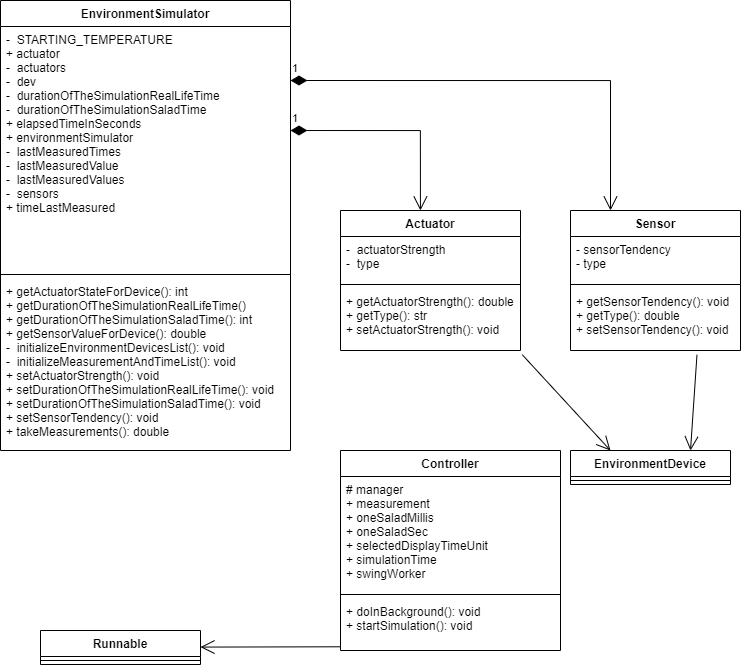

The diagram above was exported from draw.io. Its source (the exported page's mxGraphModel, read from the mxfile embedded in the PNG):
<mxGraphModel dx="1202" dy="541" grid="1" gridSize="10" guides="1" tooltips="1" connect="1" arrows="1" fold="1" page="1" pageScale="1" pageWidth="827" pageHeight="1169" math="0" shadow="0">
  <root>
    <mxCell id="0" />
    <mxCell id="1" parent="0" />
    <mxCell id="T1IjslpI-QcGcDCvU_z--1" value="EnvironmentSimulator" style="swimlane;fontStyle=1;align=center;verticalAlign=top;childLayout=stackLayout;horizontal=1;startSize=26;horizontalStack=0;resizeParent=1;resizeParentMax=0;resizeLast=0;collapsible=1;marginBottom=0;" parent="1" vertex="1">
      <mxGeometry x="60" y="20" width="290" height="450" as="geometry" />
    </mxCell>
    <mxCell id="T1IjslpI-QcGcDCvU_z--2" value="-  STARTING_TEMPERATURE&#10;+ actuator&#10;-  actuators&#10;-  dev&#10;-  durationOfTheSimulationRealLifeTime&#10;-  durationOfTheSimulationSaladTime&#10;+ elapsedTimeInSeconds&#10;+ environmentSimulator&#10;-  lastMeasuredTimes&#10;-  lastMeasuredValue&#10;-  lastMeasuredValues&#10;-  sensors&#10;+ timeLastMeasured" style="text;strokeColor=none;fillColor=none;align=left;verticalAlign=top;spacingLeft=4;spacingRight=4;overflow=hidden;rotatable=0;points=[[0,0.5],[1,0.5]];portConstraint=eastwest;" parent="T1IjslpI-QcGcDCvU_z--1" vertex="1">
      <mxGeometry y="26" width="290" height="244" as="geometry" />
    </mxCell>
    <mxCell id="T1IjslpI-QcGcDCvU_z--3" value="" style="line;strokeWidth=1;fillColor=none;align=left;verticalAlign=middle;spacingTop=-1;spacingLeft=3;spacingRight=3;rotatable=0;labelPosition=right;points=[];portConstraint=eastwest;strokeColor=inherit;" parent="T1IjslpI-QcGcDCvU_z--1" vertex="1">
      <mxGeometry y="270" width="290" height="8" as="geometry" />
    </mxCell>
    <mxCell id="T1IjslpI-QcGcDCvU_z--4" value="+ getActuatorStateForDevice(): int&#10;+ getDurationOfTheSimulationRealLifeTime()&#10;+ getDurationOfTheSimulationSaladTime(): int&#10;+ getSensorValueForDevice(): double&#10;-  initializeEnvironmentDevicesList(): void&#10;-  initializeMeasurementAndTimeList(): void&#10;+ setActuatorStrength(): void&#10;+ setDurationOfTheSimulationRealLifeTime(): void&#10;+ setDurationOfTheSimulationSaladTime(): void&#10;+ setSensorTendency(): void&#10;+ takeMeasurements(): double" style="text;strokeColor=none;fillColor=none;align=left;verticalAlign=top;spacingLeft=4;spacingRight=4;overflow=hidden;rotatable=0;points=[[0,0.5],[1,0.5]];portConstraint=eastwest;" parent="T1IjslpI-QcGcDCvU_z--1" vertex="1">
      <mxGeometry y="278" width="290" height="172" as="geometry" />
    </mxCell>
    <mxCell id="T1IjslpI-QcGcDCvU_z--5" value="EnvironmentDevice" style="swimlane;fontStyle=1;align=center;verticalAlign=top;childLayout=stackLayout;horizontal=1;startSize=26;horizontalStack=0;resizeParent=1;resizeParentMax=0;resizeLast=0;collapsible=1;marginBottom=0;" parent="1" vertex="1">
      <mxGeometry x="630" y="470" width="160" height="34" as="geometry" />
    </mxCell>
    <mxCell id="T1IjslpI-QcGcDCvU_z--7" value="" style="line;strokeWidth=1;fillColor=none;align=left;verticalAlign=middle;spacingTop=-1;spacingLeft=3;spacingRight=3;rotatable=0;labelPosition=right;points=[];portConstraint=eastwest;strokeColor=inherit;" parent="T1IjslpI-QcGcDCvU_z--5" vertex="1">
      <mxGeometry y="26" width="160" height="8" as="geometry" />
    </mxCell>
    <mxCell id="T1IjslpI-QcGcDCvU_z--9" value="Runnable" style="swimlane;fontStyle=1;align=center;verticalAlign=top;childLayout=stackLayout;horizontal=1;startSize=26;horizontalStack=0;resizeParent=1;resizeParentMax=0;resizeLast=0;collapsible=1;marginBottom=0;" parent="1" vertex="1">
      <mxGeometry x="100" y="650" width="160" height="34" as="geometry" />
    </mxCell>
    <mxCell id="T1IjslpI-QcGcDCvU_z--11" value="" style="line;strokeWidth=1;fillColor=none;align=left;verticalAlign=middle;spacingTop=-1;spacingLeft=3;spacingRight=3;rotatable=0;labelPosition=right;points=[];portConstraint=eastwest;strokeColor=inherit;" parent="T1IjslpI-QcGcDCvU_z--9" vertex="1">
      <mxGeometry y="26" width="160" height="8" as="geometry" />
    </mxCell>
    <mxCell id="T1IjslpI-QcGcDCvU_z--13" value="Actuator" style="swimlane;fontStyle=1;align=center;verticalAlign=top;childLayout=stackLayout;horizontal=1;startSize=26;horizontalStack=0;resizeParent=1;resizeParentMax=0;resizeLast=0;collapsible=1;marginBottom=0;" parent="1" vertex="1">
      <mxGeometry x="400" y="230" width="180" height="140" as="geometry" />
    </mxCell>
    <mxCell id="T1IjslpI-QcGcDCvU_z--14" value="-  actuatorStrength&#10;-  type" style="text;strokeColor=none;fillColor=none;align=left;verticalAlign=top;spacingLeft=4;spacingRight=4;overflow=hidden;rotatable=0;points=[[0,0.5],[1,0.5]];portConstraint=eastwest;" parent="T1IjslpI-QcGcDCvU_z--13" vertex="1">
      <mxGeometry y="26" width="180" height="44" as="geometry" />
    </mxCell>
    <mxCell id="T1IjslpI-QcGcDCvU_z--15" value="" style="line;strokeWidth=1;fillColor=none;align=left;verticalAlign=middle;spacingTop=-1;spacingLeft=3;spacingRight=3;rotatable=0;labelPosition=right;points=[];portConstraint=eastwest;strokeColor=inherit;" parent="T1IjslpI-QcGcDCvU_z--13" vertex="1">
      <mxGeometry y="70" width="180" height="8" as="geometry" />
    </mxCell>
    <mxCell id="T1IjslpI-QcGcDCvU_z--16" value="+ getActuatorStrength(): double&#10;+ getType(): str&#10;+ setActuatorStrength(): void" style="text;strokeColor=none;fillColor=none;align=left;verticalAlign=top;spacingLeft=4;spacingRight=4;overflow=hidden;rotatable=0;points=[[0,0.5],[1,0.5]];portConstraint=eastwest;" parent="T1IjslpI-QcGcDCvU_z--13" vertex="1">
      <mxGeometry y="78" width="180" height="62" as="geometry" />
    </mxCell>
    <mxCell id="T1IjslpI-QcGcDCvU_z--17" value="Sensor" style="swimlane;fontStyle=1;align=center;verticalAlign=top;childLayout=stackLayout;horizontal=1;startSize=26;horizontalStack=0;resizeParent=1;resizeParentMax=0;resizeLast=0;collapsible=1;marginBottom=0;" parent="1" vertex="1">
      <mxGeometry x="630" y="230" width="170" height="140" as="geometry" />
    </mxCell>
    <mxCell id="T1IjslpI-QcGcDCvU_z--18" value="- sensorTendency&#10;- type" style="text;strokeColor=none;fillColor=none;align=left;verticalAlign=top;spacingLeft=4;spacingRight=4;overflow=hidden;rotatable=0;points=[[0,0.5],[1,0.5]];portConstraint=eastwest;" parent="T1IjslpI-QcGcDCvU_z--17" vertex="1">
      <mxGeometry y="26" width="170" height="44" as="geometry" />
    </mxCell>
    <mxCell id="T1IjslpI-QcGcDCvU_z--19" value="" style="line;strokeWidth=1;fillColor=none;align=left;verticalAlign=middle;spacingTop=-1;spacingLeft=3;spacingRight=3;rotatable=0;labelPosition=right;points=[];portConstraint=eastwest;strokeColor=inherit;" parent="T1IjslpI-QcGcDCvU_z--17" vertex="1">
      <mxGeometry y="70" width="170" height="8" as="geometry" />
    </mxCell>
    <mxCell id="T1IjslpI-QcGcDCvU_z--20" value="+ getSensorTendency(): void&#10;+ getType(): double&#10;+ setSensorTendency(): void" style="text;strokeColor=none;fillColor=none;align=left;verticalAlign=top;spacingLeft=4;spacingRight=4;overflow=hidden;rotatable=0;points=[[0,0.5],[1,0.5]];portConstraint=eastwest;" parent="T1IjslpI-QcGcDCvU_z--17" vertex="1">
      <mxGeometry y="78" width="170" height="62" as="geometry" />
    </mxCell>
    <mxCell id="T1IjslpI-QcGcDCvU_z--21" value="Controller" style="swimlane;fontStyle=1;align=center;verticalAlign=top;childLayout=stackLayout;horizontal=1;startSize=26;horizontalStack=0;resizeParent=1;resizeParentMax=0;resizeLast=0;collapsible=1;marginBottom=0;" parent="1" vertex="1">
      <mxGeometry x="400" y="470" width="220" height="200" as="geometry" />
    </mxCell>
    <mxCell id="T1IjslpI-QcGcDCvU_z--22" value="# manager&#10;+ measurement&#10;+ oneSaladMillis&#10;+ oneSaladSec&#10;+ selectedDisplayTimeUnit&#10;+ simulationTime&#10;+ swingWorker" style="text;strokeColor=none;fillColor=none;align=left;verticalAlign=top;spacingLeft=4;spacingRight=4;overflow=hidden;rotatable=0;points=[[0,0.5],[1,0.5]];portConstraint=eastwest;" parent="T1IjslpI-QcGcDCvU_z--21" vertex="1">
      <mxGeometry y="26" width="220" height="114" as="geometry" />
    </mxCell>
    <mxCell id="T1IjslpI-QcGcDCvU_z--23" value="" style="line;strokeWidth=1;fillColor=none;align=left;verticalAlign=middle;spacingTop=-1;spacingLeft=3;spacingRight=3;rotatable=0;labelPosition=right;points=[];portConstraint=eastwest;strokeColor=inherit;" parent="T1IjslpI-QcGcDCvU_z--21" vertex="1">
      <mxGeometry y="140" width="220" height="8" as="geometry" />
    </mxCell>
    <mxCell id="T1IjslpI-QcGcDCvU_z--24" value="+ doInBackground(): void &#10;+ startSimulation(): void" style="text;strokeColor=none;fillColor=none;align=left;verticalAlign=top;spacingLeft=4;spacingRight=4;overflow=hidden;rotatable=0;points=[[0,0.5],[1,0.5]];portConstraint=eastwest;" parent="T1IjslpI-QcGcDCvU_z--21" vertex="1">
      <mxGeometry y="148" width="220" height="52" as="geometry" />
    </mxCell>
    <mxCell id="T1IjslpI-QcGcDCvU_z--25" value="" style="endArrow=open;endFill=1;endSize=12;html=1;rounded=0;" parent="1" edge="1">
      <mxGeometry width="160" relative="1" as="geometry">
        <mxPoint x="400" y="666.29" as="sourcePoint" />
        <mxPoint x="260" y="666.5799999999999" as="targetPoint" />
      </mxGeometry>
    </mxCell>
    <mxCell id="T1IjslpI-QcGcDCvU_z--26" value="" style="endArrow=open;endFill=1;endSize=12;html=1;rounded=0;entryX=0.75;entryY=0;entryDx=0;entryDy=0;exitX=0.744;exitY=1.069;exitDx=0;exitDy=0;exitPerimeter=0;" parent="1" source="T1IjslpI-QcGcDCvU_z--20" target="T1IjslpI-QcGcDCvU_z--5" edge="1">
      <mxGeometry width="160" relative="1" as="geometry">
        <mxPoint x="540" y="210" as="sourcePoint" />
        <mxPoint x="700" y="210" as="targetPoint" />
      </mxGeometry>
    </mxCell>
    <mxCell id="T1IjslpI-QcGcDCvU_z--27" value="" style="endArrow=open;endFill=1;endSize=12;html=1;rounded=0;exitX=1.01;exitY=1.069;exitDx=0;exitDy=0;exitPerimeter=0;entryX=0.25;entryY=0;entryDx=0;entryDy=0;" parent="1" source="T1IjslpI-QcGcDCvU_z--16" target="T1IjslpI-QcGcDCvU_z--5" edge="1">
      <mxGeometry width="160" relative="1" as="geometry">
        <mxPoint x="460" y="210" as="sourcePoint" />
        <mxPoint x="620" y="210" as="targetPoint" />
      </mxGeometry>
    </mxCell>
    <mxCell id="T1IjslpI-QcGcDCvU_z--28" value="1" style="endArrow=open;html=1;endSize=12;startArrow=diamondThin;startSize=14;startFill=1;edgeStyle=orthogonalEdgeStyle;align=left;verticalAlign=bottom;rounded=0;entryX=0.444;entryY=0;entryDx=0;entryDy=0;entryPerimeter=0;" parent="1" target="T1IjslpI-QcGcDCvU_z--13" edge="1">
      <mxGeometry x="-1" y="3" relative="1" as="geometry">
        <mxPoint x="350" y="150" as="sourcePoint" />
        <mxPoint x="500" y="200" as="targetPoint" />
        <Array as="points">
          <mxPoint x="480" y="150" />
        </Array>
      </mxGeometry>
    </mxCell>
    <mxCell id="T1IjslpI-QcGcDCvU_z--29" value="1" style="endArrow=open;html=1;endSize=12;startArrow=diamondThin;startSize=14;startFill=1;edgeStyle=orthogonalEdgeStyle;align=left;verticalAlign=bottom;rounded=0;" parent="1" edge="1">
      <mxGeometry x="-1" y="3" relative="1" as="geometry">
        <mxPoint x="350" y="100" as="sourcePoint" />
        <mxPoint x="670" y="230" as="targetPoint" />
        <Array as="points">
          <mxPoint x="670" y="100" />
        </Array>
      </mxGeometry>
    </mxCell>
  </root>
</mxGraphModel>